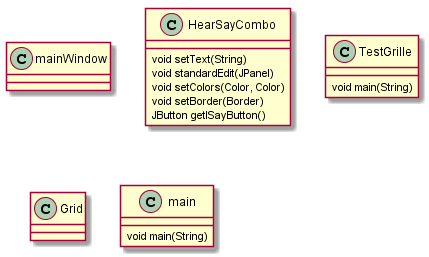

The diagram above was rendered by PlantUML. Its source (embedded in the PNG):
@startuml

' definitions
' -----------

' package "View"
class mainWindow
class HearSayCombo
' end package

' package "Model"
class TestGrille
class Grid
' end package

' package "Controler"
class main
' end package

' content
' -------

' main:
main : void main(String)

' Grid:

' TestGrille:
TestGrille : void main(String)

' mainWindow:

' HearSayCombo:
HearSayCombo : void setText(String)
HearSayCombo : void standardEdit(JPanel)
HearSayCombo : void setColors(Color, Color)
HearSayCombo : void setBorder(Border)
HearSayCombo : JButton getISayButton()

@enduml